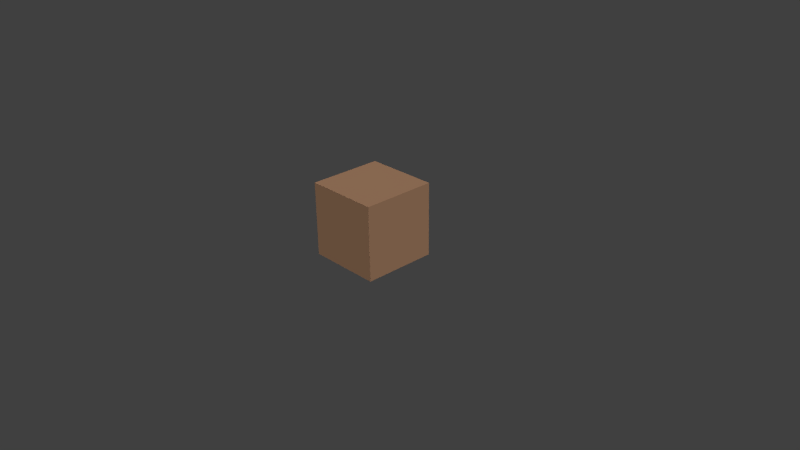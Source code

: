 # Source: cube.blend  (saved by Blender 2.69.0; exported with 4.5.12 LTS)
import bpy
from mathutils import Matrix  # noqa: F401  (used for matrix-valued properties, if any)

bpy.ops.wm.read_factory_settings(use_empty=True)
scene = bpy.context.scene
scene.name = 'Scene'

# ---- collections
col_collection_1 = bpy.data.collections.new('Collection 1'); scene.collection.children.link(col_collection_1)

# ---- materials (node trees are filled in below, after node groups)
mat_cubemat = bpy.data.materials.new('cubemat')
mat_cubemat.alpha_threshold = 0.0
mat_cubemat.use_transparent_shadow = False
mat_cubemat.diffuse_color = (0.8, 0.4507, 0.2632, 1.0)
mat_cubemat.roughness = 0.5
mat_cubemat.line_color = (0.0, 0.0, 0.0, 1.0)

# ---- material node trees

# ---- world
world_world = bpy.data.worlds.new('World'); scene.world = world_world
world_world.color = (0.05088, 0.05088, 0.05088)
world_world.use_sun_shadow = False
world_world.sun_shadow_jitter_overblur = 0.0
world_world.cycles.sampling_method = 'MANUAL'
world_world.cycles.sample_map_resolution = 256

# ---- cameras
cam_camera = bpy.data.cameras.new('Camera')
cam_camera.clip_end = 100.0
cam_camera.lens = 35.0
cam_camera.sensor_width = 32.0
cam_camera.sensor_height = 18.0
cam_camera.ortho_scale = 7.314
cam_camera.dof.focus_distance = 0.0
cam_camera.dof.aperture_fstop = 128.0

# ---- lights
light_lamp_001 = bpy.data.lights.new('Lamp.001', 'SUN')
light_lamp_001.transmission_factor = 0.0
light_lamp_001.cutoff_distance = 30.0
light_lamp_001.angle = 0.1993
light_lamp_001.energy = 1.0
light_lamp_001.shadow_buffer_clip_start = 1.001
light_lamp_001.shadow_soft_size = 0.1
light_lamp_001.shadow_cascade_max_distance = 1000.0
light_lamp_001.cycles.use_multiple_importance_sampling = False
light_lamp = bpy.data.lights.new('Lamp', 'SUN')
light_lamp.transmission_factor = 0.0
light_lamp.cutoff_distance = 30.0
light_lamp.angle = 0.1993
light_lamp.energy = 1.0
light_lamp.shadow_buffer_clip_start = 1.001
light_lamp.shadow_soft_size = 0.1
light_lamp.shadow_cascade_max_distance = 1000.0
light_lamp.cycles.use_multiple_importance_sampling = False

# ---- meshes
me_cube = bpy.data.meshes.new('cube')
me_cube.from_pydata([(0.5, 0.5, 0.0), (0.5, -0.5, 0.0), (-0.5, -0.5, 0.0), (-0.5, 0.5, 0.0), (0.5, 0.5, 1.0), (0.5, -0.5, 1.0), (-0.5, -0.5, 1.0), (-0.5, 0.5, 1.0), (0.5, 0.5, 0.0), (0.5, 0.5, 0.0), (0.5, -0.5, 0.0), (0.5, -0.5, 0.0), (-0.5, 0.5, 0.0), (-0.5, 0.5, 0.0), (0.5, 0.5, 1.0), (0.5, 0.5, 1.0), (-0.5, -0.5, 0.0), (-0.5, -0.5, 0.0), (0.5, -0.5, 1.0), (0.5, -0.5, 1.0), (-0.5, -0.5, 1.0), (-0.5, -0.5, 1.0), (-0.5, 0.5, 1.0), (-0.5, 0.5, 1.0)], [], [(0, 1, 2, 3), (14, 22, 20, 18), (8, 4, 5, 10), (11, 19, 6, 16), (17, 21, 7, 12), (15, 9, 13, 23)])
_k = {(0, 1): 1.0, (0, 3): 1.0, (4, 8): 1.0, (1, 2): 1.0, (5, 10): 1.0, (2, 3): 1.0, (6, 16): 1.0, (7, 12): 1.0, (14, 18): 1.0, (14, 22): 1.0, (18, 20): 1.0, (20, 22): 1.0, (8, 10): 1.0, (9, 13): 1.0, (9, 15): 1.0, (11, 16): 1.0, (11, 19): 1.0, (12, 17): 1.0, (17, 21): 1.0, (13, 23): 1.0, (4, 5): 1.0, (15, 23): 1.0, (6, 19): 1.0, (7, 21): 1.0}
me_cube.attributes.new('crease_edge', 'FLOAT', 'EDGE').data.foreach_set('value', [_k.get((min(e.vertices), max(e.vertices)), 0.0) for e in me_cube.edges])
_uv = me_cube.uv_layers.new(name='UVMap')
_uv.uv.foreach_set('vector', [0.9999, 0.0001002, 0.9999, 0.9999, 9.998e-05, 0.9999, 0.0001001, 9.998e-05, 9.998e-05, 9.998e-05, 0.9999, 9.998e-05, 0.9999, 0.9999, 0.0001003, 0.9999, 0.9999, 9.998e-05, 0.9999, 0.9999, 9.998e-05, 0.9999, 0.0001002, 0.0001003, 9.998e-05, 0.9999, 0.0001004, 0.0001002, 0.9999, 9.998e-05, 0.9999, 0.9999, 9.998e-05, 0.9999, 0.0001002, 9.998e-05, 0.9999, 9.998e-05, 0.9999, 0.9999, 0.9999, 9.998e-05, 0.9999, 0.9999, 0.0001001, 0.9999, 9.998e-05, 0.0001003])
me_cube.materials.append(mat_cubemat)
me_cube.use_remesh_preserve_volume = False
me_cube.use_remesh_preserve_attributes = False
me_cube.use_mirror_vertex_groups = False
me_cube.update()

# ---- objects
ob_lamp_001 = bpy.data.objects.new('Lamp.001', light_lamp_001)
ob_cube = bpy.data.objects.new('cube', me_cube)
ob_lamp = bpy.data.objects.new('Lamp', light_lamp)
ob_camera = bpy.data.objects.new('Camera', cam_camera)

# ---- transforms, parenting, visibility, modifiers, constraints
ob_lamp_001.location = (4.076, 1.005, 5.904)
ob_lamp_001.rotation_euler = (3.792, -0.05522, 2.261)
ob_lamp_001.lock_rotations_4d = False
ob_lamp_001.empty_display_type = 'ARROWS'
ob_lamp_001.color = (0.0, 0.0, 0.0, 0.0)
ob_lamp_001.lineart.crease_threshold = 0.0
ob_cube.location = (0.0, 0.0, 0.0)
ob_cube.lock_rotations_4d = False
ob_cube.empty_display_type = 'ARROWS'
ob_cube.lineart.crease_threshold = 0.0
ob_lamp.location = (4.076, 1.005, 5.904)
ob_lamp.rotation_euler = (0.6503, 0.05522, 1.866)
ob_lamp.lock_rotations_4d = False
ob_lamp.empty_display_type = 'ARROWS'
ob_lamp.color = (0.0, 0.0, 0.0, 0.0)
ob_lamp.lineart.crease_threshold = 0.0
ob_camera.location = (7.481, -6.508, 5.344)
ob_camera.rotation_euler = (1.109, 0.01082, 0.8149)
ob_camera.lock_rotations_4d = False
ob_camera.empty_display_type = 'ARROWS'
ob_camera.color = (0.0, 0.0, 0.0, 0.0)
ob_camera.display_type = 'WIRE'
ob_camera.lineart.crease_threshold = 0.0

# ---- collection membership
col_collection_1.objects.link(ob_lamp_001)
col_collection_1.objects.link(ob_cube)
col_collection_1.objects.link(ob_lamp)
col_collection_1.objects.link(ob_camera)

# ---- scene / render settings (as saved in the file)
scene.camera = ob_camera
scene.frame_start = 1; scene.frame_end = 250; scene.frame_set(1)
scene.render.engine = 'BLENDER_EEVEE_NEXT'
scene.render.image_settings.compression = 90
scene.render.resolution_percentage = 50
scene.render.dither_intensity = 0.0
scene.cycles.use_denoising = False
scene.cycles.samples = 10
scene.cycles.sampling_pattern = 'TABULATED_SOBOL'
scene.cycles.light_sampling_threshold = 0.0
scene.cycles.use_adaptive_sampling = False
scene.cycles.use_light_tree = False
scene.cycles.blur_glossy = 0.0
scene.cycles.volume_bounces = 1
scene.cycles.pixel_filter_type = 'GAUSSIAN'
scene.cycles.sample_clamp_indirect = 0.0
scene.view_settings.view_transform = 'Standard'
bpy.context.view_layer.update()
